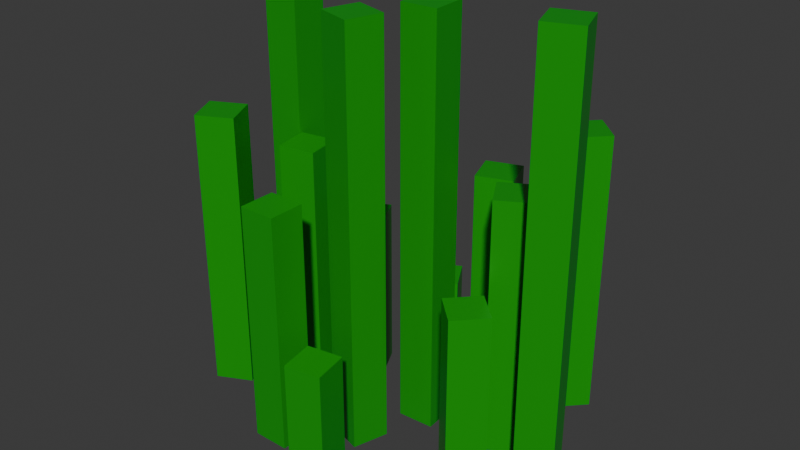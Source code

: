 # Source: seaweed.blend  (saved by Blender 4.4.32; exported with 4.5.12 LTS)
import bpy
from mathutils import Matrix  # noqa: F401  (used for matrix-valued properties, if any)

bpy.ops.wm.read_factory_settings(use_empty=True)
scene = bpy.context.scene
scene.name = 'Scene'

# ---- collections
col_collection = bpy.data.collections.new('Collection'); scene.collection.children.link(col_collection)

# ---- materials (node trees are filled in below, after node groups)
mat_seaweed = bpy.data.materials.new('seaweed')

# ---- material node trees
mat_seaweed.use_nodes = True; mat_seaweed.node_tree.nodes.clear()
_N = mat_seaweed.node_tree.nodes; _L = mat_seaweed.node_tree.links
n0 = _N.new('ShaderNodeBsdfPrincipled'); n0.name = 'Principled BSDF'; n0.location = (10, 300)
n0.inputs[0].default_value = (0.0, 0.3401, 0.006653, 1.0)
n0.inputs[1].default_value = 0.07339
n0.inputs[2].default_value = 0.3899
n1 = _N.new('ShaderNodeOutputMaterial'); n1.name = 'Material Output'; n1.location = (300, 300)
_L.new(n0.outputs[0], n1.inputs[0])
n1.is_active_output = True

# ---- world
world_world = bpy.data.worlds.new('World'); scene.world = world_world
world_world.use_nodes = True; world_world.node_tree.nodes.clear()
_N = world_world.node_tree.nodes; _L = world_world.node_tree.links
n0 = _N.new('ShaderNodeOutputWorld'); n0.name = 'World Output'; n0.location = (300, 300)
n1 = _N.new('ShaderNodeBackground'); n1.name = 'Background'; n1.location = (10, 300)
n1.inputs[0].default_value = (0.05088, 0.05088, 0.05088, 1.0)
_L.new(n1.outputs[0], n0.inputs[0])
n0.is_active_output = True
world_world.color = (0.05088, 0.05088, 0.05088)
world_world.sun_shadow_jitter_overblur = 0.0

# ---- meshes
me_cube_001 = bpy.data.meshes.new('Cube.001')
me_cube_001.from_pydata([(-1.0, -1.0, -1.0), (-1.0, -1.0, 1.0), (-1.0, 1.0, -1.0), (-1.0, 1.0, 1.0), (1.0, -1.0, -1.0), (1.0, -1.0, 1.0), (1.0, 1.0, -1.0), (1.0, 1.0, 1.0), (3.176, -7.236, -1.082), (3.176, -7.236, 0.09835), (3.176, -5.236, -1.082), (3.176, -5.236, 0.09835), (5.176, -7.236, -1.082), (5.176, -7.236, 0.09835), (5.176, -5.236, -1.082), (5.176, -5.236, 0.09835), (3.882, 2.826, -0.212), (3.882, 2.826, -1.07), (2.995, 0.1407, -0.212), (2.995, 0.1407, -1.07), (4.781, 1.04, -0.212), (4.781, 1.04, -1.07), (-1.597, -4.606, 0.3974), (-1.597, -4.606, -0.9543), (0.1894, -3.707, 0.3974), (0.1894, -3.707, -0.9543), (-0.6978, -6.393, 0.3974), (-0.6978, -6.393, -0.9543), (1.089, -5.493, 0.3974), (1.089, -5.493, -0.9543), (2.096, 1.927, -1.07), (2.096, 1.927, -0.212), (6.252, -2.11, -1.108), (6.252, -2.11, 0.9227), (8.169, -2.681, -1.108), (8.169, -2.681, 0.9227), (5.681, -4.027, -1.108), (5.681, -4.027, 0.9227), (7.598, -4.598, -1.108), (7.598, -4.598, 0.9227), (8.526, -7.881, -0.526), (8.526, -7.881, -1.118), (6.205, -6.264, -0.526), (6.205, -6.264, -1.118), (6.557, -8.233, -0.526), (6.557, -8.233, -1.118), (2.966, -0.5087, 0.2024), (2.966, -0.5087, -1.053), (3.318, -2.477, 0.2024), (3.318, -2.477, -1.053), (0.9974, -0.8607, 0.2024), (0.9974, -0.8607, -1.053), (1.349, -2.829, 0.2024), (1.349, -2.829, -1.053), (8.174, -5.912, -1.118), (8.174, -5.912, -0.526), (16.76, 0.6646, -1.0), (16.76, 0.6646, 1.0), (17.44, -1.218, -1.0), (17.44, -1.218, 1.0), (14.88, -0.01054, -1.0), (14.88, -0.01054, 1.0), (15.56, -1.893, -1.0), (15.56, -1.893, 1.0), (10.73, 5.125, -1.082), (10.73, 5.125, 0.09835), (11.4, 3.242, -1.082), (11.4, 3.242, 0.09835), (8.846, 4.45, -1.082), (8.846, 4.45, 0.09835), (9.521, 2.567, -1.082), (9.521, 2.567, 0.09835), (13.46, -4.585, -0.212), (13.46, -4.585, -1.07), (13.39, -1.758, -0.212), (13.39, -1.758, -1.07), (12.01, -3.207, -0.212), (12.01, -3.207, -1.07), (16.11, 4.261, 0.3974), (16.11, 4.261, -0.9543), (14.73, 2.811, 0.3974), (14.73, 2.811, -0.9543), (14.66, 5.639, 0.3974), (14.66, 5.639, -0.9543), (13.28, 4.189, 0.3974), (13.28, 4.189, -0.9543), (14.84, -3.136, -1.07), (14.84, -3.136, -0.212), (9.563, -0.7387, -1.108), (9.563, -0.7387, 0.9227), (7.566, -0.8485, -1.108), (7.566, -0.8485, 0.9227), (9.453, 1.258, -1.108), (9.453, 1.258, 0.9227), (7.456, 1.148, -1.108), (7.456, 1.148, 0.9227), (5.474, 3.926, -0.526), (5.474, 3.926, -1.118), (8.204, 3.187, -0.526), (8.204, 3.187, -1.118), (7.209, 4.922, -0.526), (7.209, 4.922, -1.118), (13.2, -1.137, 0.2024), (13.2, -1.137, -1.053), (12.2, 0.5976, 0.2024), (12.2, 0.5976, -1.053), (14.93, -0.1408, 0.2024), (14.93, -0.1408, -1.053), (13.93, 1.594, 0.2024), (13.93, 1.594, -1.053), (6.47, 2.192, -1.118), (6.47, 2.192, -0.526)], [], [(0, 1, 3, 2), (2, 3, 7, 6), (6, 7, 5, 4), (4, 5, 1, 0), (2, 6, 4, 0), (7, 3, 1, 5), (8, 9, 11, 10), (10, 11, 15, 14), (14, 15, 13, 12), (12, 13, 9, 8), (10, 14, 12, 8), (15, 11, 9, 13), (27, 23, 25, 29), (25, 24, 28, 29), (22, 26, 28, 24), (27, 26, 22, 23), (29, 28, 26, 27), (23, 22, 24, 25), (21, 20, 18, 19), (19, 18, 31, 30), (30, 31, 16, 17), (17, 16, 20, 21), (19, 30, 17, 21), (31, 18, 20, 16), (32, 33, 35, 34), (34, 35, 39, 38), (38, 39, 37, 36), (36, 37, 33, 32), (34, 38, 36, 32), (39, 35, 33, 37), (51, 47, 49, 53), (49, 48, 52, 53), (46, 50, 52, 48), (51, 50, 46, 47), (53, 52, 50, 51), (47, 46, 48, 49), (45, 44, 42, 43), (43, 42, 55, 54), (54, 55, 40, 41), (41, 40, 44, 45), (43, 54, 41, 45), (55, 42, 44, 40), (56, 57, 59, 58), (58, 59, 63, 62), (62, 63, 61, 60), (60, 61, 57, 56), (58, 62, 60, 56), (63, 59, 57, 61), (64, 65, 67, 66), (66, 67, 71, 70), (70, 71, 69, 68), (68, 69, 65, 64), (66, 70, 68, 64), (71, 67, 65, 69), (83, 79, 81, 85), (81, 80, 84, 85), (78, 82, 84, 80), (83, 82, 78, 79), (85, 84, 82, 83), (79, 78, 80, 81), (77, 76, 74, 75), (75, 74, 87, 86), (86, 87, 72, 73), (73, 72, 76, 77), (75, 86, 73, 77), (87, 74, 76, 72), (88, 89, 91, 90), (90, 91, 95, 94), (94, 95, 93, 92), (92, 93, 89, 88), (90, 94, 92, 88), (95, 91, 89, 93), (107, 103, 105, 109), (105, 104, 108, 109), (102, 106, 108, 104), (107, 106, 102, 103), (109, 108, 106, 107), (103, 102, 104, 105), (101, 100, 98, 99), (99, 98, 111, 110), (110, 111, 96, 97), (97, 96, 100, 101), (99, 110, 97, 101), (111, 98, 100, 96)])
_uv = me_cube_001.uv_layers.new(name='UVMap')
_uv.uv.foreach_set('vector', [0.375, 0.0, 0.625, 0.0, 0.625, 0.25, 0.375, 0.25, 0.375, 0.25, 0.625, 0.25, 0.625, 0.5, 0.375, 0.5, 0.375, 0.5, 0.625, 0.5, 0.625, 0.75, 0.375, 0.75, 0.375, 0.75, 0.625, 0.75, 0.625, 1.0, 0.375, 1.0, 0.125, 0.5, 0.375, 0.5, 0.375, 0.75, 0.125, 0.75, 0.625, 0.5, 0.875, 0.5, 0.875, 0.75, 0.625, 0.75, 0.375, 0.0, 0.625, 0.0, 0.625, 0.25, 0.375, 0.25, 0.375, 0.25, 0.625, 0.25, 0.625, 0.5, 0.375, 0.5, 0.375, 0.5, 0.625, 0.5, 0.625, 0.75, 0.375, 0.75, 0.375, 0.75, 0.625, 0.75, 0.625, 1.0, 0.375, 1.0, 0.125, 0.5, 0.375, 0.5, 0.375, 0.75, 0.125, 0.75, 0.625, 0.5, 0.875, 0.5, 0.875, 0.75, 0.625, 0.75, 0.125, 0.5, 0.375, 0.5, 0.375, 0.75, 0.125, 0.75, 0.375, 0.75, 0.625, 0.75, 0.625, 1.0, 0.375, 1.0, 0.625, 0.5, 0.875, 0.5, 0.875, 0.75, 0.625, 0.75, 0.375, 0.25, 0.625, 0.25, 0.625, 0.5, 0.375, 0.5, 0.375, 0.0, 0.625, 0.0, 0.625, 0.25, 0.375, 0.25, 0.375, 0.5, 0.625, 0.5, 0.625, 0.75, 0.375, 0.75, 0.375, 0.0, 0.625, 0.0, 0.625, 0.25, 0.375, 0.25, 0.375, 0.25, 0.625, 0.25, 0.625, 0.5, 0.375, 0.5, 0.375, 0.5, 0.625, 0.5, 0.625, 0.75, 0.375, 0.75, 0.375, 0.75, 0.625, 0.75, 0.625, 1.0, 0.375, 1.0, 0.125, 0.5, 0.375, 0.5, 0.375, 0.75, 0.125, 0.75, 0.625, 0.5, 0.875, 0.5, 0.875, 0.75, 0.625, 0.75, 0.375, 0.0, 0.625, 0.0, 0.625, 0.25, 0.375, 0.25, 0.375, 0.25, 0.625, 0.25, 0.625, 0.5, 0.375, 0.5, 0.375, 0.5, 0.625, 0.5, 0.625, 0.75, 0.375, 0.75, 0.375, 0.75, 0.625, 0.75, 0.625, 1.0, 0.375, 1.0, 0.125, 0.5, 0.375, 0.5, 0.375, 0.75, 0.125, 0.75, 0.625, 0.5, 0.875, 0.5, 0.875, 0.75, 0.625, 0.75, 0.125, 0.5, 0.375, 0.5, 0.375, 0.75, 0.125, 0.75, 0.375, 0.75, 0.625, 0.75, 0.625, 1.0, 0.375, 1.0, 0.625, 0.5, 0.875, 0.5, 0.875, 0.75, 0.625, 0.75, 0.375, 0.25, 0.625, 0.25, 0.625, 0.5, 0.375, 0.5, 0.375, 0.0, 0.625, 0.0, 0.625, 0.25, 0.375, 0.25, 0.375, 0.5, 0.625, 0.5, 0.625, 0.75, 0.375, 0.75, 0.375, 0.0, 0.625, 0.0, 0.625, 0.25, 0.375, 0.25, 0.375, 0.25, 0.625, 0.25, 0.625, 0.5, 0.375, 0.5, 0.375, 0.5, 0.625, 0.5, 0.625, 0.75, 0.375, 0.75, 0.375, 0.75, 0.625, 0.75, 0.625, 1.0, 0.375, 1.0, 0.125, 0.5, 0.375, 0.5, 0.375, 0.75, 0.125, 0.75, 0.625, 0.5, 0.875, 0.5, 0.875, 0.75, 0.625, 0.75, 0.375, 0.0, 0.625, 0.0, 0.625, 0.25, 0.375, 0.25, 0.375, 0.25, 0.625, 0.25, 0.625, 0.5, 0.375, 0.5, 0.375, 0.5, 0.625, 0.5, 0.625, 0.75, 0.375, 0.75, 0.375, 0.75, 0.625, 0.75, 0.625, 1.0, 0.375, 1.0, 0.125, 0.5, 0.375, 0.5, 0.375, 0.75, 0.125, 0.75, 0.625, 0.5, 0.875, 0.5, 0.875, 0.75, 0.625, 0.75, 0.375, 0.0, 0.625, 0.0, 0.625, 0.25, 0.375, 0.25, 0.375, 0.25, 0.625, 0.25, 0.625, 0.5, 0.375, 0.5, 0.375, 0.5, 0.625, 0.5, 0.625, 0.75, 0.375, 0.75, 0.375, 0.75, 0.625, 0.75, 0.625, 1.0, 0.375, 1.0, 0.125, 0.5, 0.375, 0.5, 0.375, 0.75, 0.125, 0.75, 0.625, 0.5, 0.875, 0.5, 0.875, 0.75, 0.625, 0.75, 0.125, 0.5, 0.375, 0.5, 0.375, 0.75, 0.125, 0.75, 0.375, 0.75, 0.625, 0.75, 0.625, 1.0, 0.375, 1.0, 0.625, 0.5, 0.875, 0.5, 0.875, 0.75, 0.625, 0.75, 0.375, 0.25, 0.625, 0.25, 0.625, 0.5, 0.375, 0.5, 0.375, 0.0, 0.625, 0.0, 0.625, 0.25, 0.375, 0.25, 0.375, 0.5, 0.625, 0.5, 0.625, 0.75, 0.375, 0.75, 0.375, 0.0, 0.625, 0.0, 0.625, 0.25, 0.375, 0.25, 0.375, 0.25, 0.625, 0.25, 0.625, 0.5, 0.375, 0.5, 0.375, 0.5, 0.625, 0.5, 0.625, 0.75, 0.375, 0.75, 0.375, 0.75, 0.625, 0.75, 0.625, 1.0, 0.375, 1.0, 0.125, 0.5, 0.375, 0.5, 0.375, 0.75, 0.125, 0.75, 0.625, 0.5, 0.875, 0.5, 0.875, 0.75, 0.625, 0.75, 0.375, 0.0, 0.625, 0.0, 0.625, 0.25, 0.375, 0.25, 0.375, 0.25, 0.625, 0.25, 0.625, 0.5, 0.375, 0.5, 0.375, 0.5, 0.625, 0.5, 0.625, 0.75, 0.375, 0.75, 0.375, 0.75, 0.625, 0.75, 0.625, 1.0, 0.375, 1.0, 0.125, 0.5, 0.375, 0.5, 0.375, 0.75, 0.125, 0.75, 0.625, 0.5, 0.875, 0.5, 0.875, 0.75, 0.625, 0.75, 0.125, 0.5, 0.375, 0.5, 0.375, 0.75, 0.125, 0.75, 0.375, 0.75, 0.625, 0.75, 0.625, 1.0, 0.375, 1.0, 0.625, 0.5, 0.875, 0.5, 0.875, 0.75, 0.625, 0.75, 0.375, 0.25, 0.625, 0.25, 0.625, 0.5, 0.375, 0.5, 0.375, 0.0, 0.625, 0.0, 0.625, 0.25, 0.375, 0.25, 0.375, 0.5, 0.625, 0.5, 0.625, 0.75, 0.375, 0.75, 0.375, 0.0, 0.625, 0.0, 0.625, 0.25, 0.375, 0.25, 0.375, 0.25, 0.625, 0.25, 0.625, 0.5, 0.375, 0.5, 0.375, 0.5, 0.625, 0.5, 0.625, 0.75, 0.375, 0.75, 0.375, 0.75, 0.625, 0.75, 0.625, 1.0, 0.375, 1.0, 0.125, 0.5, 0.375, 0.5, 0.375, 0.75, 0.125, 0.75, 0.625, 0.5, 0.875, 0.5, 0.875, 0.75, 0.625, 0.75])
me_cube_001.materials.append(mat_seaweed)
me_cube_001.update()

# ---- objects
ob_cube = bpy.data.objects.new('Cube', me_cube_001)

# ---- transforms, parenting, visibility, modifiers, constraints
ob_cube.location = (0.0, 0.0, 1.0)
ob_cube.scale = (0.0895, 0.0895, 1.0)

# ---- collection membership
col_collection.objects.link(ob_cube)

# ---- scene / render settings (as saved in the file)
scene.frame_start = 1; scene.frame_end = 250; scene.frame_set(1)
scene.render.engine = 'BLENDER_EEVEE_NEXT'
bpy.context.view_layer.update()

# ---- added for rendering (the .blend has no active camera and no usable light): camera, sun
cam_auto = bpy.data.cameras.new('AutoCamera')
cam_auto.lens = 50.0
cam_auto.sensor_width = 36.0
cam_auto.clip_end = 1000.0
ob_auto_camera = bpy.data.objects.new('AutoCamera', cam_auto)
scene.collection.objects.link(ob_auto_camera)
ob_auto_camera.location = (3.47384, -3.43402, 3.15284)
ob_auto_camera.rotation_euler = (1.09748, -7.21219e-08, 0.694738)
scene.camera = ob_auto_camera
light_auto_sun = bpy.data.lights.new('AutoSun', 'SUN')
light_auto_sun.energy = 3.0
light_auto_sun.angle = 0.0523599
ob_auto_sun = bpy.data.objects.new('AutoSun', light_auto_sun)
scene.collection.objects.link(ob_auto_sun)
ob_auto_sun.rotation_euler = (0.872665, 0.174533, 0.523599)
bpy.context.view_layer.update()
